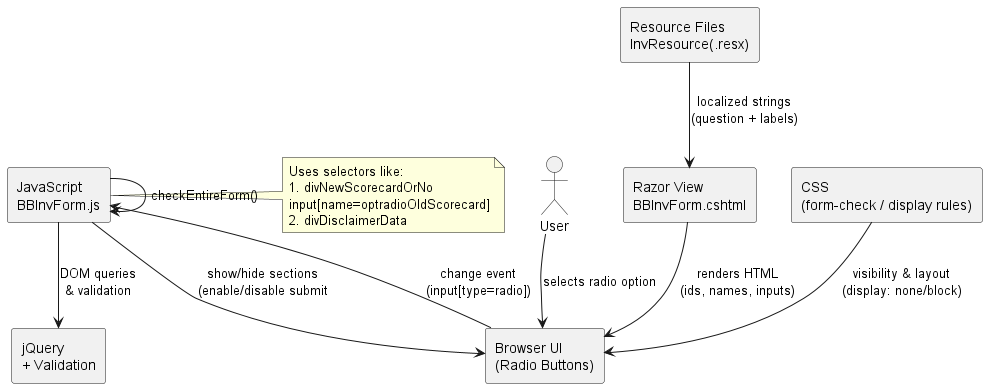

The diagram above was rendered by PlantUML. Its source (embedded in the PNG):
@startuml
skinparam componentStyle rectangle
skinparam shadowing false

actor User

component "Browser UI\n(Radio Buttons)" as UI
component "Razor View\nBBInvForm.cshtml" as View
component "Resource Files\nInvResource(.resx)" as Resx
component "CSS\n(form-check / display rules)" as CSS
component "JavaScript\nBBInvForm.js" as JS
component "jQuery\n+ Validation" as JQuery

User --> UI : selects radio option

View --> UI : renders HTML\n(ids, names, inputs)
Resx --> View : localized strings\n(question + labels)
CSS --> UI : visibility & layout\n(display: none/block)

UI --> JS : change event\n(input[type=radio])
JS --> JQuery : DOM queries\n& validation
JS --> UI : show/hide sections\n(enable/disable submit
JS --> JS : checkEntireForm()

note right of JS
Uses selectors like:
#divNewScorecardOrNo
input[name=optradioOldScorecard]
#divDisclaimerData
end note

@enduml